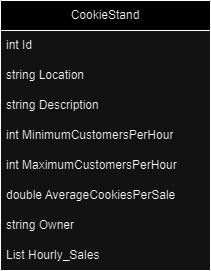

The diagram above was exported from draw.io. Its source (the exported page's mxGraphModel, read from the mxfile embedded in the PNG):
<mxGraphModel dx="911" dy="460" grid="1" gridSize="10" guides="1" tooltips="1" connect="1" arrows="1" fold="1" page="1" pageScale="1" pageWidth="827" pageHeight="1169" math="0" shadow="0">
  <root>
    <mxCell id="0" />
    <mxCell id="1" parent="0" />
    <mxCell id="wg2lbsL2fz6YNBlcUJkG-1" value="CookieStand" style="swimlane;fontStyle=0;childLayout=stackLayout;horizontal=1;startSize=30;horizontalStack=0;resizeParent=1;resizeParentMax=0;resizeLast=0;collapsible=1;marginBottom=0;whiteSpace=wrap;html=1;" vertex="1" parent="1">
      <mxGeometry x="230" y="90" width="210" height="270" as="geometry" />
    </mxCell>
    <mxCell id="wg2lbsL2fz6YNBlcUJkG-2" value="int Id" style="text;strokeColor=none;fillColor=none;align=left;verticalAlign=middle;spacingLeft=4;spacingRight=4;overflow=hidden;points=[[0,0.5],[1,0.5]];portConstraint=eastwest;rotatable=0;whiteSpace=wrap;html=1;" vertex="1" parent="wg2lbsL2fz6YNBlcUJkG-1">
      <mxGeometry y="30" width="210" height="30" as="geometry" />
    </mxCell>
    <mxCell id="wg2lbsL2fz6YNBlcUJkG-3" value="string Location" style="text;strokeColor=none;fillColor=none;align=left;verticalAlign=middle;spacingLeft=4;spacingRight=4;overflow=hidden;points=[[0,0.5],[1,0.5]];portConstraint=eastwest;rotatable=0;whiteSpace=wrap;html=1;" vertex="1" parent="wg2lbsL2fz6YNBlcUJkG-1">
      <mxGeometry y="60" width="210" height="30" as="geometry" />
    </mxCell>
    <mxCell id="wg2lbsL2fz6YNBlcUJkG-4" value="string Description" style="text;strokeColor=none;fillColor=none;align=left;verticalAlign=middle;spacingLeft=4;spacingRight=4;overflow=hidden;points=[[0,0.5],[1,0.5]];portConstraint=eastwest;rotatable=0;whiteSpace=wrap;html=1;" vertex="1" parent="wg2lbsL2fz6YNBlcUJkG-1">
      <mxGeometry y="90" width="210" height="30" as="geometry" />
    </mxCell>
    <mxCell id="wg2lbsL2fz6YNBlcUJkG-9" value="int MinimumCustomersPerHour" style="text;strokeColor=none;fillColor=none;align=left;verticalAlign=middle;spacingLeft=4;spacingRight=4;overflow=hidden;points=[[0,0.5],[1,0.5]];portConstraint=eastwest;rotatable=0;whiteSpace=wrap;html=1;" vertex="1" parent="wg2lbsL2fz6YNBlcUJkG-1">
      <mxGeometry y="120" width="210" height="30" as="geometry" />
    </mxCell>
    <mxCell id="wg2lbsL2fz6YNBlcUJkG-10" value="int MaximumCustomersPerHour" style="text;strokeColor=none;fillColor=none;align=left;verticalAlign=middle;spacingLeft=4;spacingRight=4;overflow=hidden;points=[[0,0.5],[1,0.5]];portConstraint=eastwest;rotatable=0;whiteSpace=wrap;html=1;" vertex="1" parent="wg2lbsL2fz6YNBlcUJkG-1">
      <mxGeometry y="150" width="210" height="30" as="geometry" />
    </mxCell>
    <mxCell id="wg2lbsL2fz6YNBlcUJkG-11" value="double AverageCookiesPerSale" style="text;strokeColor=none;fillColor=none;align=left;verticalAlign=middle;spacingLeft=4;spacingRight=4;overflow=hidden;points=[[0,0.5],[1,0.5]];portConstraint=eastwest;rotatable=0;whiteSpace=wrap;html=1;" vertex="1" parent="wg2lbsL2fz6YNBlcUJkG-1">
      <mxGeometry y="180" width="210" height="30" as="geometry" />
    </mxCell>
    <mxCell id="wg2lbsL2fz6YNBlcUJkG-12" value="string Owner" style="text;strokeColor=none;fillColor=none;align=left;verticalAlign=middle;spacingLeft=4;spacingRight=4;overflow=hidden;points=[[0,0.5],[1,0.5]];portConstraint=eastwest;rotatable=0;whiteSpace=wrap;html=1;" vertex="1" parent="wg2lbsL2fz6YNBlcUJkG-1">
      <mxGeometry y="210" width="210" height="30" as="geometry" />
    </mxCell>
    <mxCell id="wg2lbsL2fz6YNBlcUJkG-13" value="List&lt;int&gt; Hourly_Sales" style="text;strokeColor=none;fillColor=none;align=left;verticalAlign=middle;spacingLeft=4;spacingRight=4;overflow=hidden;points=[[0,0.5],[1,0.5]];portConstraint=eastwest;rotatable=0;whiteSpace=wrap;html=1;" vertex="1" parent="wg2lbsL2fz6YNBlcUJkG-1">
      <mxGeometry y="240" width="210" height="30" as="geometry" />
    </mxCell>
  </root>
</mxGraphModel>